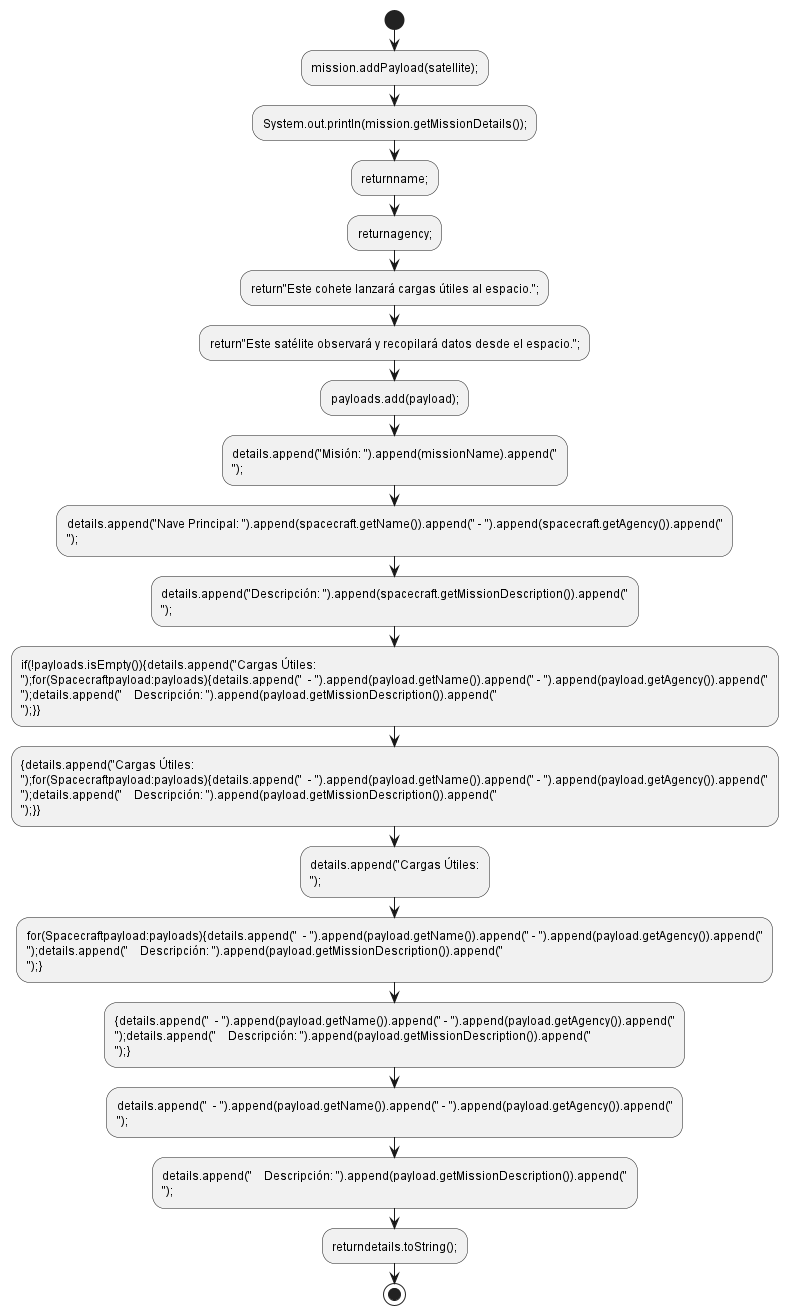

The diagram above was rendered by PlantUML. Its source (embedded in the PNG):
@startuml
start
:mission.addPayload(satellite);;
:System.out.println(mission.getMissionDetails());;
:returnname;;
:returnagency;;
:return"Este cohete lanzará cargas útiles al espacio.";;
:return"Este satélite observará y recopilará datos desde el espacio.";;
:payloads.add(payload);;
:details.append("Misión: ").append(missionName).append("\n");;
:details.append("Nave Principal: ").append(spacecraft.getName()).append(" - ").append(spacecraft.getAgency()).append("\n");;
:details.append("Descripción: ").append(spacecraft.getMissionDescription()).append("\n");;
:if(!payloads.isEmpty()){details.append("Cargas Útiles:\n");for(Spacecraftpayload:payloads){details.append("  - ").append(payload.getName()).append(" - ").append(payload.getAgency()).append("\n");details.append("    Descripción: ").append(payload.getMissionDescription()).append("\n");}};
:{details.append("Cargas Útiles:\n");for(Spacecraftpayload:payloads){details.append("  - ").append(payload.getName()).append(" - ").append(payload.getAgency()).append("\n");details.append("    Descripción: ").append(payload.getMissionDescription()).append("\n");}};
:details.append("Cargas Útiles:\n");;
:for(Spacecraftpayload:payloads){details.append("  - ").append(payload.getName()).append(" - ").append(payload.getAgency()).append("\n");details.append("    Descripción: ").append(payload.getMissionDescription()).append("\n");};
:{details.append("  - ").append(payload.getName()).append(" - ").append(payload.getAgency()).append("\n");details.append("    Descripción: ").append(payload.getMissionDescription()).append("\n");};
:details.append("  - ").append(payload.getName()).append(" - ").append(payload.getAgency()).append("\n");;
:details.append("    Descripción: ").append(payload.getMissionDescription()).append("\n");;
:returndetails.toString();;
stop
@enduml